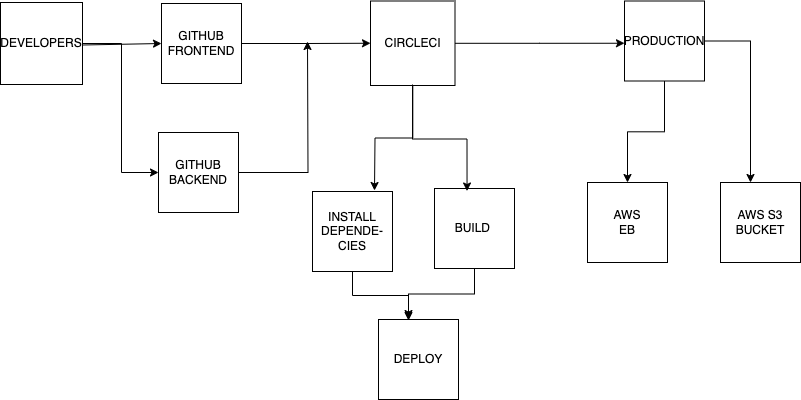

The diagram above was exported from draw.io. Its source (the exported page's mxGraphModel, read from the mxfile embedded in the PNG):
<mxGraphModel dx="1194" dy="679" grid="0" gridSize="10" guides="1" tooltips="1" connect="1" arrows="1" fold="1" page="1" pageScale="1" pageWidth="850" pageHeight="1100" math="0" shadow="0">
  <root>
    <mxCell id="0" />
    <mxCell id="1" parent="0" />
    <mxCell id="iuvH8z1s-1FupmVHIQNi-24" value="" style="edgeStyle=orthogonalEdgeStyle;rounded=0;orthogonalLoop=1;jettySize=auto;html=1;entryX=0;entryY=0.5;entryDx=0;entryDy=0;exitX=1;exitY=0.5;exitDx=0;exitDy=0;" edge="1" parent="1" source="iuvH8z1s-1FupmVHIQNi-3" target="iuvH8z1s-1FupmVHIQNi-9">
      <mxGeometry relative="1" as="geometry">
        <mxPoint x="208" y="139" as="sourcePoint" />
        <mxPoint x="171" y="272" as="targetPoint" />
        <Array as="points">
          <mxPoint x="171" y="139" />
          <mxPoint x="171" y="268" />
        </Array>
      </mxGeometry>
    </mxCell>
    <mxCell id="iuvH8z1s-1FupmVHIQNi-3" value="DEVELOPERS" style="whiteSpace=wrap;html=1;aspect=fixed;" vertex="1" parent="1">
      <mxGeometry x="50" y="98" width="82" height="82" as="geometry" />
    </mxCell>
    <mxCell id="iuvH8z1s-1FupmVHIQNi-30" style="edgeStyle=orthogonalEdgeStyle;rounded=0;orthogonalLoop=1;jettySize=auto;html=1;entryX=0;entryY=0.5;entryDx=0;entryDy=0;" edge="1" parent="1" source="iuvH8z1s-1FupmVHIQNi-6" target="iuvH8z1s-1FupmVHIQNi-8">
      <mxGeometry relative="1" as="geometry" />
    </mxCell>
    <mxCell id="iuvH8z1s-1FupmVHIQNi-6" value="GITHUB&lt;br&gt;FRONTEND" style="whiteSpace=wrap;html=1;aspect=fixed;" vertex="1" parent="1">
      <mxGeometry x="211" y="99" width="80" height="80" as="geometry" />
    </mxCell>
    <mxCell id="iuvH8z1s-1FupmVHIQNi-32" style="edgeStyle=orthogonalEdgeStyle;rounded=0;orthogonalLoop=1;jettySize=auto;html=1;" edge="1" parent="1" source="iuvH8z1s-1FupmVHIQNi-8">
      <mxGeometry relative="1" as="geometry">
        <mxPoint x="424" y="286" as="targetPoint" />
      </mxGeometry>
    </mxCell>
    <mxCell id="iuvH8z1s-1FupmVHIQNi-45" style="edgeStyle=orthogonalEdgeStyle;rounded=0;orthogonalLoop=1;jettySize=auto;html=1;" edge="1" parent="1" source="iuvH8z1s-1FupmVHIQNi-8">
      <mxGeometry relative="1" as="geometry">
        <mxPoint x="674" y="138.75" as="targetPoint" />
      </mxGeometry>
    </mxCell>
    <mxCell id="iuvH8z1s-1FupmVHIQNi-8" value="CIRCLECI" style="whiteSpace=wrap;html=1;aspect=fixed;" vertex="1" parent="1">
      <mxGeometry x="420" y="96.5" width="84.5" height="84.5" as="geometry" />
    </mxCell>
    <mxCell id="iuvH8z1s-1FupmVHIQNi-31" style="edgeStyle=orthogonalEdgeStyle;rounded=0;orthogonalLoop=1;jettySize=auto;html=1;" edge="1" parent="1" source="iuvH8z1s-1FupmVHIQNi-9">
      <mxGeometry relative="1" as="geometry">
        <mxPoint x="357" y="137" as="targetPoint" />
      </mxGeometry>
    </mxCell>
    <mxCell id="iuvH8z1s-1FupmVHIQNi-9" value="GITHUB&lt;br&gt;BACKEND" style="whiteSpace=wrap;html=1;aspect=fixed;" vertex="1" parent="1">
      <mxGeometry x="208" y="228" width="80" height="80" as="geometry" />
    </mxCell>
    <mxCell id="iuvH8z1s-1FupmVHIQNi-11" value="BUILD&amp;nbsp;" style="whiteSpace=wrap;html=1;aspect=fixed;" vertex="1" parent="1">
      <mxGeometry x="484" y="284" width="80" height="80" as="geometry" />
    </mxCell>
    <mxCell id="iuvH8z1s-1FupmVHIQNi-12" value="INSTALL&lt;br&gt;DEPENDE-&lt;br&gt;CIES" style="whiteSpace=wrap;html=1;aspect=fixed;" vertex="1" parent="1">
      <mxGeometry x="362" y="287" width="80" height="80" as="geometry" />
    </mxCell>
    <mxCell id="iuvH8z1s-1FupmVHIQNi-46" style="edgeStyle=orthogonalEdgeStyle;rounded=0;orthogonalLoop=1;jettySize=auto;html=1;entryX=0.5;entryY=0;entryDx=0;entryDy=0;" edge="1" parent="1" source="iuvH8z1s-1FupmVHIQNi-13" target="iuvH8z1s-1FupmVHIQNi-19">
      <mxGeometry relative="1" as="geometry" />
    </mxCell>
    <mxCell id="iuvH8z1s-1FupmVHIQNi-13" value="PRODUCTION" style="whiteSpace=wrap;html=1;aspect=fixed;" vertex="1" parent="1">
      <mxGeometry x="674" y="96.5" width="80" height="80" as="geometry" />
    </mxCell>
    <mxCell id="iuvH8z1s-1FupmVHIQNi-19" value="AWS&lt;br&gt;EB" style="whiteSpace=wrap;html=1;aspect=fixed;" vertex="1" parent="1">
      <mxGeometry x="637" y="278" width="80" height="80" as="geometry" />
    </mxCell>
    <mxCell id="iuvH8z1s-1FupmVHIQNi-20" value="AWS S3&lt;br&gt;BUCKET" style="whiteSpace=wrap;html=1;aspect=fixed;" vertex="1" parent="1">
      <mxGeometry x="770" y="278" width="80" height="80" as="geometry" />
    </mxCell>
    <mxCell id="iuvH8z1s-1FupmVHIQNi-29" value="" style="endArrow=classic;html=1;rounded=0;entryX=0;entryY=0.5;entryDx=0;entryDy=0;" edge="1" parent="1" target="iuvH8z1s-1FupmVHIQNi-6">
      <mxGeometry width="50" height="50" relative="1" as="geometry">
        <mxPoint x="132" y="140.5" as="sourcePoint" />
        <mxPoint x="206" y="137.5" as="targetPoint" />
      </mxGeometry>
    </mxCell>
    <mxCell id="iuvH8z1s-1FupmVHIQNi-33" style="edgeStyle=orthogonalEdgeStyle;rounded=0;orthogonalLoop=1;jettySize=auto;html=1;entryX=0.413;entryY=0.05;entryDx=0;entryDy=0;entryPerimeter=0;" edge="1" parent="1">
      <mxGeometry relative="1" as="geometry">
        <mxPoint x="462" y="180" as="sourcePoint" />
        <mxPoint x="516.54" y="286.5" as="targetPoint" />
        <Array as="points">
          <mxPoint x="462.5" y="234.5" />
          <mxPoint x="516.5" y="234.5" />
        </Array>
      </mxGeometry>
    </mxCell>
    <mxCell id="iuvH8z1s-1FupmVHIQNi-39" value="DEPLOY" style="whiteSpace=wrap;html=1;aspect=fixed;" vertex="1" parent="1">
      <mxGeometry x="428" y="415" width="80" height="80" as="geometry" />
    </mxCell>
    <mxCell id="iuvH8z1s-1FupmVHIQNi-40" style="edgeStyle=orthogonalEdgeStyle;rounded=0;orthogonalLoop=1;jettySize=auto;html=1;entryX=0.375;entryY=0.013;entryDx=0;entryDy=0;entryPerimeter=0;" edge="1" parent="1" source="iuvH8z1s-1FupmVHIQNi-12" target="iuvH8z1s-1FupmVHIQNi-39">
      <mxGeometry relative="1" as="geometry" />
    </mxCell>
    <mxCell id="iuvH8z1s-1FupmVHIQNi-41" style="edgeStyle=orthogonalEdgeStyle;rounded=0;orthogonalLoop=1;jettySize=auto;html=1;entryX=0.375;entryY=-0.012;entryDx=0;entryDy=0;entryPerimeter=0;" edge="1" parent="1" source="iuvH8z1s-1FupmVHIQNi-11" target="iuvH8z1s-1FupmVHIQNi-39">
      <mxGeometry relative="1" as="geometry" />
    </mxCell>
    <mxCell id="iuvH8z1s-1FupmVHIQNi-47" style="edgeStyle=orthogonalEdgeStyle;rounded=0;orthogonalLoop=1;jettySize=auto;html=1;entryX=0.375;entryY=0;entryDx=0;entryDy=0;entryPerimeter=0;" edge="1" parent="1" source="iuvH8z1s-1FupmVHIQNi-13" target="iuvH8z1s-1FupmVHIQNi-20">
      <mxGeometry relative="1" as="geometry" />
    </mxCell>
  </root>
</mxGraphModel>